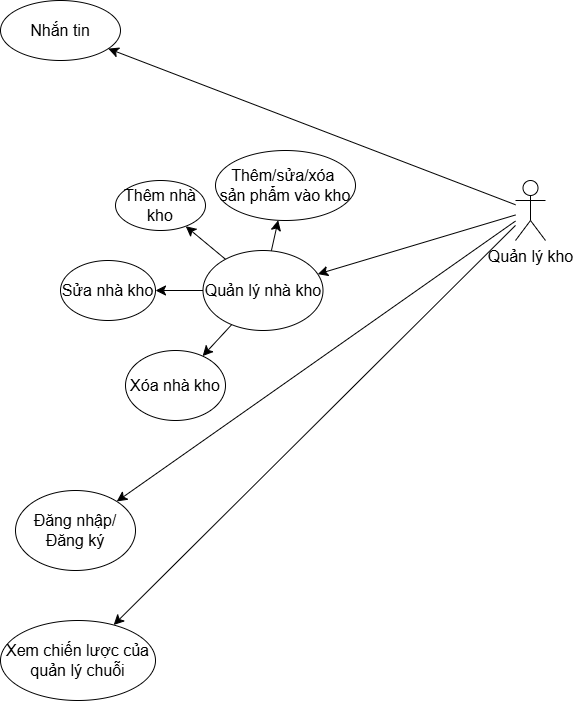

The diagram above was exported from draw.io. Its source (the exported page's mxGraphModel, read from the mxfile embedded in the PNG):
<mxGraphModel dx="1909" dy="1075" grid="1" gridSize="10" guides="1" tooltips="1" connect="1" arrows="1" fold="1" page="1" pageScale="1" pageWidth="850" pageHeight="1100" math="0" shadow="0">
  <root>
    <mxCell id="0" />
    <mxCell id="1" parent="0" />
    <mxCell id="8YIkC-qQaHyYvdBdioPT-28" value="&lt;font style=&quot;font-size: 16px;&quot;&gt;Nhắn tin&lt;/font&gt;" style="ellipse;whiteSpace=wrap;html=1;" vertex="1" parent="1">
      <mxGeometry x="355" y="620" width="120" height="60" as="geometry" />
    </mxCell>
    <mxCell id="8YIkC-qQaHyYvdBdioPT-33" style="edgeStyle=none;curved=1;rounded=0;orthogonalLoop=1;jettySize=auto;html=1;fontSize=12;startSize=8;endSize=8;" edge="1" parent="1" source="8YIkC-qQaHyYvdBdioPT-30" target="8YIkC-qQaHyYvdBdioPT-28">
      <mxGeometry relative="1" as="geometry" />
    </mxCell>
    <mxCell id="8YIkC-qQaHyYvdBdioPT-34" style="edgeStyle=none;curved=1;rounded=0;orthogonalLoop=1;jettySize=auto;html=1;fontSize=12;startSize=8;endSize=8;" edge="1" parent="1" source="8YIkC-qQaHyYvdBdioPT-30" target="8YIkC-qQaHyYvdBdioPT-35">
      <mxGeometry relative="1" as="geometry">
        <mxPoint x="470" y="760" as="targetPoint" />
      </mxGeometry>
    </mxCell>
    <mxCell id="8YIkC-qQaHyYvdBdioPT-48" style="edgeStyle=none;curved=1;rounded=0;orthogonalLoop=1;jettySize=auto;html=1;fontSize=12;startSize=8;endSize=8;" edge="1" parent="1" source="8YIkC-qQaHyYvdBdioPT-30" target="8YIkC-qQaHyYvdBdioPT-49">
      <mxGeometry relative="1" as="geometry">
        <mxPoint x="640" y="930" as="targetPoint" />
      </mxGeometry>
    </mxCell>
    <mxCell id="8YIkC-qQaHyYvdBdioPT-50" style="edgeStyle=none;curved=1;rounded=0;orthogonalLoop=1;jettySize=auto;html=1;fontSize=12;startSize=8;endSize=8;" edge="1" parent="1" source="8YIkC-qQaHyYvdBdioPT-30" target="8YIkC-qQaHyYvdBdioPT-51">
      <mxGeometry relative="1" as="geometry">
        <mxPoint x="620" y="1020" as="targetPoint" />
      </mxGeometry>
    </mxCell>
    <mxCell id="8YIkC-qQaHyYvdBdioPT-30" value="&lt;font style=&quot;font-size: 16px;&quot;&gt;Quản lý kho&lt;/font&gt;" style="shape=umlActor;verticalLabelPosition=bottom;verticalAlign=top;html=1;outlineConnect=0;" vertex="1" parent="1">
      <mxGeometry x="870" y="800" width="30" height="60" as="geometry" />
    </mxCell>
    <mxCell id="8YIkC-qQaHyYvdBdioPT-36" style="edgeStyle=none;curved=1;rounded=0;orthogonalLoop=1;jettySize=auto;html=1;fontSize=12;startSize=8;endSize=8;" edge="1" parent="1" source="8YIkC-qQaHyYvdBdioPT-35" target="8YIkC-qQaHyYvdBdioPT-37">
      <mxGeometry relative="1" as="geometry">
        <mxPoint x="452.5" y="660" as="targetPoint" />
      </mxGeometry>
    </mxCell>
    <mxCell id="8YIkC-qQaHyYvdBdioPT-38" style="edgeStyle=none;curved=1;rounded=0;orthogonalLoop=1;jettySize=auto;html=1;fontSize=12;startSize=8;endSize=8;" edge="1" parent="1" source="8YIkC-qQaHyYvdBdioPT-35" target="8YIkC-qQaHyYvdBdioPT-39">
      <mxGeometry relative="1" as="geometry">
        <mxPoint x="452.5" y="770" as="targetPoint" />
      </mxGeometry>
    </mxCell>
    <mxCell id="8YIkC-qQaHyYvdBdioPT-40" style="edgeStyle=none;curved=1;rounded=0;orthogonalLoop=1;jettySize=auto;html=1;fontSize=12;startSize=8;endSize=8;" edge="1" parent="1" source="8YIkC-qQaHyYvdBdioPT-35" target="8YIkC-qQaHyYvdBdioPT-41">
      <mxGeometry relative="1" as="geometry">
        <mxPoint x="452.5" y="840" as="targetPoint" />
      </mxGeometry>
    </mxCell>
    <mxCell id="8YIkC-qQaHyYvdBdioPT-46" style="edgeStyle=none;curved=1;rounded=0;orthogonalLoop=1;jettySize=auto;html=1;fontSize=12;startSize=8;endSize=8;" edge="1" parent="1" source="8YIkC-qQaHyYvdBdioPT-35" target="8YIkC-qQaHyYvdBdioPT-47">
      <mxGeometry relative="1" as="geometry">
        <mxPoint x="587.5" y="700" as="targetPoint" />
      </mxGeometry>
    </mxCell>
    <mxCell id="8YIkC-qQaHyYvdBdioPT-35" value="&lt;font style=&quot;font-size: 16px;&quot;&gt;Quản lý nhà kho&lt;/font&gt;" style="ellipse;whiteSpace=wrap;html=1;" vertex="1" parent="1">
      <mxGeometry x="557.5" y="870" width="120" height="80" as="geometry" />
    </mxCell>
    <mxCell id="8YIkC-qQaHyYvdBdioPT-37" value="&lt;font style=&quot;font-size: 16px;&quot;&gt;Thêm nhà kho&lt;/font&gt;" style="ellipse;whiteSpace=wrap;html=1;" vertex="1" parent="1">
      <mxGeometry x="470" y="800" width="90" height="50" as="geometry" />
    </mxCell>
    <mxCell id="8YIkC-qQaHyYvdBdioPT-39" value="&lt;font style=&quot;font-size: 16px;&quot;&gt;Sửa nhà kho&lt;/font&gt;" style="ellipse;whiteSpace=wrap;html=1;" vertex="1" parent="1">
      <mxGeometry x="415" y="880" width="95" height="60" as="geometry" />
    </mxCell>
    <mxCell id="8YIkC-qQaHyYvdBdioPT-41" value="&lt;font style=&quot;font-size: 16px;&quot;&gt;Xóa nhà kho&lt;/font&gt;" style="ellipse;whiteSpace=wrap;html=1;" vertex="1" parent="1">
      <mxGeometry x="480" y="970" width="100" height="70" as="geometry" />
    </mxCell>
    <mxCell id="8YIkC-qQaHyYvdBdioPT-47" value="&lt;font style=&quot;font-size: 16px;&quot;&gt;Thêm/sửa/xóa&amp;nbsp;&lt;/font&gt;&lt;div&gt;&lt;font style=&quot;font-size: 16px;&quot;&gt;sản phẩm vào kho&lt;/font&gt;&lt;/div&gt;" style="ellipse;whiteSpace=wrap;html=1;" vertex="1" parent="1">
      <mxGeometry x="570" y="770" width="140" height="70" as="geometry" />
    </mxCell>
    <mxCell id="8YIkC-qQaHyYvdBdioPT-49" value="&lt;font style=&quot;font-size: 16px;&quot;&gt;Xem chiến lược của quản lý chuỗi&lt;/font&gt;" style="ellipse;whiteSpace=wrap;html=1;" vertex="1" parent="1">
      <mxGeometry x="355" y="1240" width="155" height="80" as="geometry" />
    </mxCell>
    <mxCell id="8YIkC-qQaHyYvdBdioPT-51" value="&lt;font style=&quot;font-size: 16px;&quot;&gt;Đăng nhập/Đăng ký&lt;/font&gt;" style="ellipse;whiteSpace=wrap;html=1;" vertex="1" parent="1">
      <mxGeometry x="370" y="1110" width="120" height="80" as="geometry" />
    </mxCell>
  </root>
</mxGraphModel>